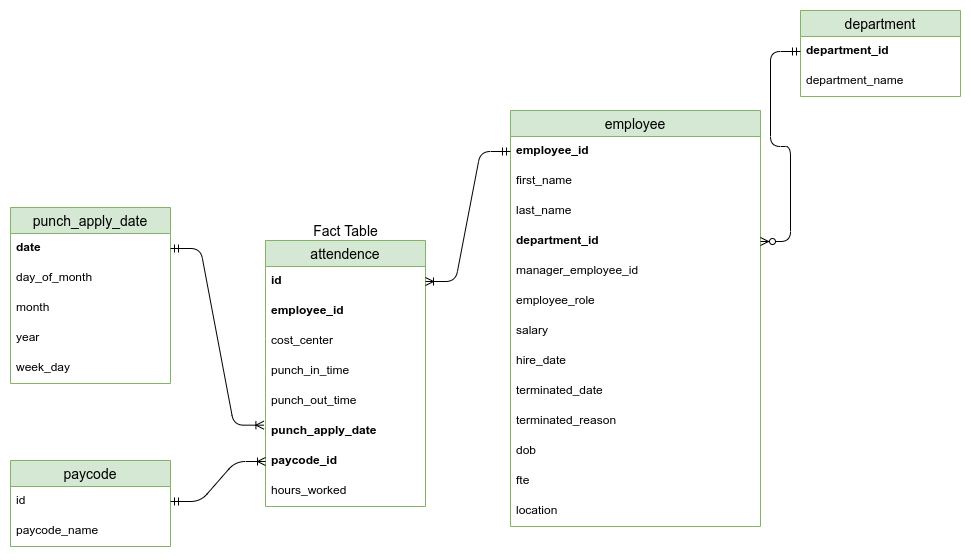

The diagram above was exported from draw.io. Its source (the exported page's mxGraphModel, read from the mxfile embedded in the PNG):
<mxGraphModel dx="2639" dy="775" grid="1" gridSize="10" guides="1" tooltips="1" connect="1" arrows="1" fold="1" page="1" pageScale="1" pageWidth="850" pageHeight="1100" math="0" shadow="0">
  <root>
    <mxCell id="0" />
    <mxCell id="1" parent="0" />
    <mxCell id="T7GwI6rTeYoh0Yo5fEqW-1" value="employee" style="swimlane;fontStyle=0;childLayout=stackLayout;horizontal=1;startSize=26;horizontalStack=0;resizeParent=1;resizeParentMax=0;resizeLast=0;collapsible=1;marginBottom=0;align=center;fontSize=14;fillColor=#d5e8d4;strokeColor=#82b366;" vertex="1" parent="1">
      <mxGeometry x="420" y="220" width="250" height="416" as="geometry" />
    </mxCell>
    <mxCell id="T7GwI6rTeYoh0Yo5fEqW-2" value="employee_id" style="text;strokeColor=none;fillColor=none;spacingLeft=4;spacingRight=4;overflow=hidden;rotatable=0;points=[[0,0.5],[1,0.5]];portConstraint=eastwest;fontSize=12;fontStyle=1" vertex="1" parent="T7GwI6rTeYoh0Yo5fEqW-1">
      <mxGeometry y="26" width="250" height="30" as="geometry" />
    </mxCell>
    <mxCell id="T7GwI6rTeYoh0Yo5fEqW-3" value="first_name" style="text;strokeColor=none;fillColor=none;spacingLeft=4;spacingRight=4;overflow=hidden;rotatable=0;points=[[0,0.5],[1,0.5]];portConstraint=eastwest;fontSize=12;fontStyle=0" vertex="1" parent="T7GwI6rTeYoh0Yo5fEqW-1">
      <mxGeometry y="56" width="250" height="30" as="geometry" />
    </mxCell>
    <mxCell id="T7GwI6rTeYoh0Yo5fEqW-4" value="last_name" style="text;strokeColor=none;fillColor=none;spacingLeft=4;spacingRight=4;overflow=hidden;rotatable=0;points=[[0,0.5],[1,0.5]];portConstraint=eastwest;fontSize=12;fontStyle=0" vertex="1" parent="T7GwI6rTeYoh0Yo5fEqW-1">
      <mxGeometry y="86" width="250" height="30" as="geometry" />
    </mxCell>
    <mxCell id="T7GwI6rTeYoh0Yo5fEqW-5" value="department_id" style="text;strokeColor=none;fillColor=none;spacingLeft=4;spacingRight=4;overflow=hidden;rotatable=0;points=[[0,0.5],[1,0.5]];portConstraint=eastwest;fontSize=12;fontStyle=1" vertex="1" parent="T7GwI6rTeYoh0Yo5fEqW-1">
      <mxGeometry y="116" width="250" height="30" as="geometry" />
    </mxCell>
    <mxCell id="T7GwI6rTeYoh0Yo5fEqW-13" value="manager_employee_id" style="text;strokeColor=none;fillColor=none;spacingLeft=4;spacingRight=4;overflow=hidden;rotatable=0;points=[[0,0.5],[1,0.5]];portConstraint=eastwest;fontSize=12;fontStyle=0" vertex="1" parent="T7GwI6rTeYoh0Yo5fEqW-1">
      <mxGeometry y="146" width="250" height="30" as="geometry" />
    </mxCell>
    <mxCell id="T7GwI6rTeYoh0Yo5fEqW-14" value="employee_role" style="text;strokeColor=none;fillColor=none;spacingLeft=4;spacingRight=4;overflow=hidden;rotatable=0;points=[[0,0.5],[1,0.5]];portConstraint=eastwest;fontSize=12;fontStyle=0" vertex="1" parent="T7GwI6rTeYoh0Yo5fEqW-1">
      <mxGeometry y="176" width="250" height="30" as="geometry" />
    </mxCell>
    <mxCell id="T7GwI6rTeYoh0Yo5fEqW-15" value="salary" style="text;strokeColor=none;fillColor=none;spacingLeft=4;spacingRight=4;overflow=hidden;rotatable=0;points=[[0,0.5],[1,0.5]];portConstraint=eastwest;fontSize=12;fontStyle=0" vertex="1" parent="T7GwI6rTeYoh0Yo5fEqW-1">
      <mxGeometry y="206" width="250" height="30" as="geometry" />
    </mxCell>
    <mxCell id="T7GwI6rTeYoh0Yo5fEqW-16" value="hire_date" style="text;strokeColor=none;fillColor=none;spacingLeft=4;spacingRight=4;overflow=hidden;rotatable=0;points=[[0,0.5],[1,0.5]];portConstraint=eastwest;fontSize=12;fontStyle=0" vertex="1" parent="T7GwI6rTeYoh0Yo5fEqW-1">
      <mxGeometry y="236" width="250" height="30" as="geometry" />
    </mxCell>
    <mxCell id="T7GwI6rTeYoh0Yo5fEqW-17" value="terminated_date" style="text;strokeColor=none;fillColor=none;spacingLeft=4;spacingRight=4;overflow=hidden;rotatable=0;points=[[0,0.5],[1,0.5]];portConstraint=eastwest;fontSize=12;fontStyle=0" vertex="1" parent="T7GwI6rTeYoh0Yo5fEqW-1">
      <mxGeometry y="266" width="250" height="30" as="geometry" />
    </mxCell>
    <mxCell id="T7GwI6rTeYoh0Yo5fEqW-45" value="terminated_reason" style="text;strokeColor=none;fillColor=none;spacingLeft=4;spacingRight=4;overflow=hidden;rotatable=0;points=[[0,0.5],[1,0.5]];portConstraint=eastwest;fontSize=12;fontStyle=0" vertex="1" parent="T7GwI6rTeYoh0Yo5fEqW-1">
      <mxGeometry y="296" width="250" height="30" as="geometry" />
    </mxCell>
    <mxCell id="T7GwI6rTeYoh0Yo5fEqW-18" value="dob" style="text;strokeColor=none;fillColor=none;spacingLeft=4;spacingRight=4;overflow=hidden;rotatable=0;points=[[0,0.5],[1,0.5]];portConstraint=eastwest;fontSize=12;fontStyle=0" vertex="1" parent="T7GwI6rTeYoh0Yo5fEqW-1">
      <mxGeometry y="326" width="250" height="30" as="geometry" />
    </mxCell>
    <mxCell id="T7GwI6rTeYoh0Yo5fEqW-19" value="fte" style="text;strokeColor=none;fillColor=none;spacingLeft=4;spacingRight=4;overflow=hidden;rotatable=0;points=[[0,0.5],[1,0.5]];portConstraint=eastwest;fontSize=12;fontStyle=0" vertex="1" parent="T7GwI6rTeYoh0Yo5fEqW-1">
      <mxGeometry y="356" width="250" height="30" as="geometry" />
    </mxCell>
    <mxCell id="T7GwI6rTeYoh0Yo5fEqW-20" value="location" style="text;strokeColor=none;fillColor=none;spacingLeft=4;spacingRight=4;overflow=hidden;rotatable=0;points=[[0,0.5],[1,0.5]];portConstraint=eastwest;fontSize=12;fontStyle=0" vertex="1" parent="T7GwI6rTeYoh0Yo5fEqW-1">
      <mxGeometry y="386" width="250" height="30" as="geometry" />
    </mxCell>
    <mxCell id="T7GwI6rTeYoh0Yo5fEqW-9" value="department" style="swimlane;fontStyle=0;childLayout=stackLayout;horizontal=1;startSize=26;horizontalStack=0;resizeParent=1;resizeParentMax=0;resizeLast=0;collapsible=1;marginBottom=0;align=center;fontSize=14;fillColor=#d5e8d4;strokeColor=#82b366;" vertex="1" parent="1">
      <mxGeometry x="710" y="120" width="160" height="86" as="geometry" />
    </mxCell>
    <mxCell id="T7GwI6rTeYoh0Yo5fEqW-10" value="department_id" style="text;strokeColor=none;fillColor=none;spacingLeft=4;spacingRight=4;overflow=hidden;rotatable=0;points=[[0,0.5],[1,0.5]];portConstraint=eastwest;fontSize=12;fontStyle=1" vertex="1" parent="T7GwI6rTeYoh0Yo5fEqW-9">
      <mxGeometry y="26" width="160" height="30" as="geometry" />
    </mxCell>
    <mxCell id="T7GwI6rTeYoh0Yo5fEqW-11" value="department_name" style="text;strokeColor=none;fillColor=none;spacingLeft=4;spacingRight=4;overflow=hidden;rotatable=0;points=[[0,0.5],[1,0.5]];portConstraint=eastwest;fontSize=12;" vertex="1" parent="T7GwI6rTeYoh0Yo5fEqW-9">
      <mxGeometry y="56" width="160" height="30" as="geometry" />
    </mxCell>
    <mxCell id="T7GwI6rTeYoh0Yo5fEqW-21" value="" style="edgeStyle=entityRelationEdgeStyle;fontSize=12;html=1;endArrow=ERzeroToMany;startArrow=ERmandOne;exitX=0;exitY=0.5;exitDx=0;exitDy=0;entryX=1;entryY=0.5;entryDx=0;entryDy=0;" edge="1" parent="1" source="T7GwI6rTeYoh0Yo5fEqW-10" target="T7GwI6rTeYoh0Yo5fEqW-5">
      <mxGeometry width="100" height="100" relative="1" as="geometry">
        <mxPoint x="600" y="350" as="sourcePoint" />
        <mxPoint x="700" y="250" as="targetPoint" />
      </mxGeometry>
    </mxCell>
    <mxCell id="T7GwI6rTeYoh0Yo5fEqW-22" value="attendence" style="swimlane;fontStyle=0;childLayout=stackLayout;horizontal=1;startSize=26;horizontalStack=0;resizeParent=1;resizeParentMax=0;resizeLast=0;collapsible=1;marginBottom=0;align=center;fontSize=14;fillColor=#d5e8d4;strokeColor=#82b366;" vertex="1" parent="1">
      <mxGeometry x="175" y="350" width="160" height="266" as="geometry" />
    </mxCell>
    <mxCell id="T7GwI6rTeYoh0Yo5fEqW-23" value="id" style="text;strokeColor=none;fillColor=none;spacingLeft=4;spacingRight=4;overflow=hidden;rotatable=0;points=[[0,0.5],[1,0.5]];portConstraint=eastwest;fontSize=12;fontStyle=1" vertex="1" parent="T7GwI6rTeYoh0Yo5fEqW-22">
      <mxGeometry y="26" width="160" height="30" as="geometry" />
    </mxCell>
    <mxCell id="T7GwI6rTeYoh0Yo5fEqW-24" value="employee_id" style="text;strokeColor=none;fillColor=none;spacingLeft=4;spacingRight=4;overflow=hidden;rotatable=0;points=[[0,0.5],[1,0.5]];portConstraint=eastwest;fontSize=12;fontStyle=1" vertex="1" parent="T7GwI6rTeYoh0Yo5fEqW-22">
      <mxGeometry y="56" width="160" height="30" as="geometry" />
    </mxCell>
    <mxCell id="T7GwI6rTeYoh0Yo5fEqW-25" value="cost_center" style="text;strokeColor=none;fillColor=none;spacingLeft=4;spacingRight=4;overflow=hidden;rotatable=0;points=[[0,0.5],[1,0.5]];portConstraint=eastwest;fontSize=12;" vertex="1" parent="T7GwI6rTeYoh0Yo5fEqW-22">
      <mxGeometry y="86" width="160" height="30" as="geometry" />
    </mxCell>
    <mxCell id="T7GwI6rTeYoh0Yo5fEqW-28" value="punch_in_time" style="text;strokeColor=none;fillColor=none;spacingLeft=4;spacingRight=4;overflow=hidden;rotatable=0;points=[[0,0.5],[1,0.5]];portConstraint=eastwest;fontSize=12;" vertex="1" parent="T7GwI6rTeYoh0Yo5fEqW-22">
      <mxGeometry y="116" width="160" height="30" as="geometry" />
    </mxCell>
    <mxCell id="T7GwI6rTeYoh0Yo5fEqW-29" value="punch_out_time" style="text;strokeColor=none;fillColor=none;spacingLeft=4;spacingRight=4;overflow=hidden;rotatable=0;points=[[0,0.5],[1,0.5]];portConstraint=eastwest;fontSize=12;" vertex="1" parent="T7GwI6rTeYoh0Yo5fEqW-22">
      <mxGeometry y="146" width="160" height="30" as="geometry" />
    </mxCell>
    <mxCell id="T7GwI6rTeYoh0Yo5fEqW-30" value="punch_apply_date" style="text;spacingLeft=4;spacingRight=4;overflow=hidden;rotatable=0;points=[[0,0.5],[1,0.5]];portConstraint=eastwest;fontSize=12;fontStyle=1" vertex="1" parent="T7GwI6rTeYoh0Yo5fEqW-22">
      <mxGeometry y="176" width="160" height="30" as="geometry" />
    </mxCell>
    <mxCell id="T7GwI6rTeYoh0Yo5fEqW-37" value="paycode_id" style="text;spacingLeft=4;spacingRight=4;overflow=hidden;rotatable=0;points=[[0,0.5],[1,0.5]];portConstraint=eastwest;fontSize=12;fontStyle=1" vertex="1" parent="T7GwI6rTeYoh0Yo5fEqW-22">
      <mxGeometry y="206" width="160" height="30" as="geometry" />
    </mxCell>
    <mxCell id="T7GwI6rTeYoh0Yo5fEqW-43" value="hours_worked" style="text;spacingLeft=4;spacingRight=4;overflow=hidden;rotatable=0;points=[[0,0.5],[1,0.5]];portConstraint=eastwest;fontSize=12;fontStyle=0" vertex="1" parent="T7GwI6rTeYoh0Yo5fEqW-22">
      <mxGeometry y="236" width="160" height="30" as="geometry" />
    </mxCell>
    <mxCell id="T7GwI6rTeYoh0Yo5fEqW-26" value="&lt;font style=&quot;font-size: 14px&quot;&gt;Fact Table&lt;/font&gt;" style="text;html=1;align=center;verticalAlign=middle;resizable=0;points=[];autosize=1;strokeColor=none;fillColor=none;" vertex="1" parent="1">
      <mxGeometry x="215" y="330" width="80" height="20" as="geometry" />
    </mxCell>
    <mxCell id="T7GwI6rTeYoh0Yo5fEqW-27" value="" style="edgeStyle=entityRelationEdgeStyle;fontSize=12;html=1;endArrow=ERoneToMany;startArrow=ERmandOne;exitX=0;exitY=0.5;exitDx=0;exitDy=0;entryX=1;entryY=0.5;entryDx=0;entryDy=0;endFill=0;" edge="1" parent="1" source="T7GwI6rTeYoh0Yo5fEqW-2" target="T7GwI6rTeYoh0Yo5fEqW-23">
      <mxGeometry width="100" height="100" relative="1" as="geometry">
        <mxPoint x="340" y="160.0000000000001" as="sourcePoint" />
        <mxPoint x="320" y="260" as="targetPoint" />
      </mxGeometry>
    </mxCell>
    <mxCell id="T7GwI6rTeYoh0Yo5fEqW-31" value="punch_apply_date" style="swimlane;fontStyle=0;childLayout=stackLayout;horizontal=1;startSize=26;horizontalStack=0;resizeParent=1;resizeParentMax=0;resizeLast=0;collapsible=1;marginBottom=0;align=center;fontSize=14;fillColor=#d5e8d4;strokeColor=#82b366;" vertex="1" parent="1">
      <mxGeometry x="-80" y="317" width="160" height="176" as="geometry" />
    </mxCell>
    <mxCell id="T7GwI6rTeYoh0Yo5fEqW-46" value="date" style="text;strokeColor=none;fillColor=none;spacingLeft=4;spacingRight=4;overflow=hidden;rotatable=0;points=[[0,0.5],[1,0.5]];portConstraint=eastwest;fontSize=12;fontStyle=1" vertex="1" parent="T7GwI6rTeYoh0Yo5fEqW-31">
      <mxGeometry y="26" width="160" height="30" as="geometry" />
    </mxCell>
    <mxCell id="T7GwI6rTeYoh0Yo5fEqW-33" value="day_of_month" style="text;strokeColor=none;fillColor=none;spacingLeft=4;spacingRight=4;overflow=hidden;rotatable=0;points=[[0,0.5],[1,0.5]];portConstraint=eastwest;fontSize=12;" vertex="1" parent="T7GwI6rTeYoh0Yo5fEqW-31">
      <mxGeometry y="56" width="160" height="30" as="geometry" />
    </mxCell>
    <mxCell id="T7GwI6rTeYoh0Yo5fEqW-34" value="month" style="text;strokeColor=none;fillColor=none;spacingLeft=4;spacingRight=4;overflow=hidden;rotatable=0;points=[[0,0.5],[1,0.5]];portConstraint=eastwest;fontSize=12;" vertex="1" parent="T7GwI6rTeYoh0Yo5fEqW-31">
      <mxGeometry y="86" width="160" height="30" as="geometry" />
    </mxCell>
    <mxCell id="T7GwI6rTeYoh0Yo5fEqW-35" value="year" style="text;strokeColor=none;fillColor=none;spacingLeft=4;spacingRight=4;overflow=hidden;rotatable=0;points=[[0,0.5],[1,0.5]];portConstraint=eastwest;fontSize=12;" vertex="1" parent="T7GwI6rTeYoh0Yo5fEqW-31">
      <mxGeometry y="116" width="160" height="30" as="geometry" />
    </mxCell>
    <mxCell id="T7GwI6rTeYoh0Yo5fEqW-47" value="week_day" style="text;strokeColor=none;fillColor=none;spacingLeft=4;spacingRight=4;overflow=hidden;rotatable=0;points=[[0,0.5],[1,0.5]];portConstraint=eastwest;fontSize=12;" vertex="1" parent="T7GwI6rTeYoh0Yo5fEqW-31">
      <mxGeometry y="146" width="160" height="30" as="geometry" />
    </mxCell>
    <mxCell id="T7GwI6rTeYoh0Yo5fEqW-36" value="" style="edgeStyle=entityRelationEdgeStyle;fontSize=12;html=1;endArrow=ERoneToMany;startArrow=ERmandOne;entryX=-0.01;entryY=0.289;entryDx=0;entryDy=0;entryPerimeter=0;" edge="1" parent="1" source="T7GwI6rTeYoh0Yo5fEqW-46" target="T7GwI6rTeYoh0Yo5fEqW-30">
      <mxGeometry width="100" height="100" relative="1" as="geometry">
        <mxPoint x="-30" y="580" as="sourcePoint" />
        <mxPoint x="110" y="570" as="targetPoint" />
      </mxGeometry>
    </mxCell>
    <mxCell id="T7GwI6rTeYoh0Yo5fEqW-38" value="paycode" style="swimlane;fontStyle=0;childLayout=stackLayout;horizontal=1;startSize=26;horizontalStack=0;resizeParent=1;resizeParentMax=0;resizeLast=0;collapsible=1;marginBottom=0;align=center;fontSize=14;fillColor=#d5e8d4;strokeColor=#82b366;" vertex="1" parent="1">
      <mxGeometry x="-80" y="570" width="160" height="86" as="geometry" />
    </mxCell>
    <mxCell id="T7GwI6rTeYoh0Yo5fEqW-39" value="id" style="text;strokeColor=none;fillColor=none;spacingLeft=4;spacingRight=4;overflow=hidden;rotatable=0;points=[[0,0.5],[1,0.5]];portConstraint=eastwest;fontSize=12;" vertex="1" parent="T7GwI6rTeYoh0Yo5fEqW-38">
      <mxGeometry y="26" width="160" height="30" as="geometry" />
    </mxCell>
    <mxCell id="T7GwI6rTeYoh0Yo5fEqW-40" value="paycode_name" style="text;strokeColor=none;fillColor=none;spacingLeft=4;spacingRight=4;overflow=hidden;rotatable=0;points=[[0,0.5],[1,0.5]];portConstraint=eastwest;fontSize=12;" vertex="1" parent="T7GwI6rTeYoh0Yo5fEqW-38">
      <mxGeometry y="56" width="160" height="30" as="geometry" />
    </mxCell>
    <mxCell id="T7GwI6rTeYoh0Yo5fEqW-42" value="" style="edgeStyle=entityRelationEdgeStyle;fontSize=12;html=1;endArrow=ERoneToMany;startArrow=ERmandOne;entryX=0;entryY=0.5;entryDx=0;entryDy=0;exitX=1;exitY=0.5;exitDx=0;exitDy=0;" edge="1" parent="1" source="T7GwI6rTeYoh0Yo5fEqW-39" target="T7GwI6rTeYoh0Yo5fEqW-37">
      <mxGeometry width="100" height="100" relative="1" as="geometry">
        <mxPoint x="89.99999999999977" y="368" as="sourcePoint" />
        <mxPoint x="183.4000000000001" y="554.6700000000001" as="targetPoint" />
      </mxGeometry>
    </mxCell>
  </root>
</mxGraphModel>